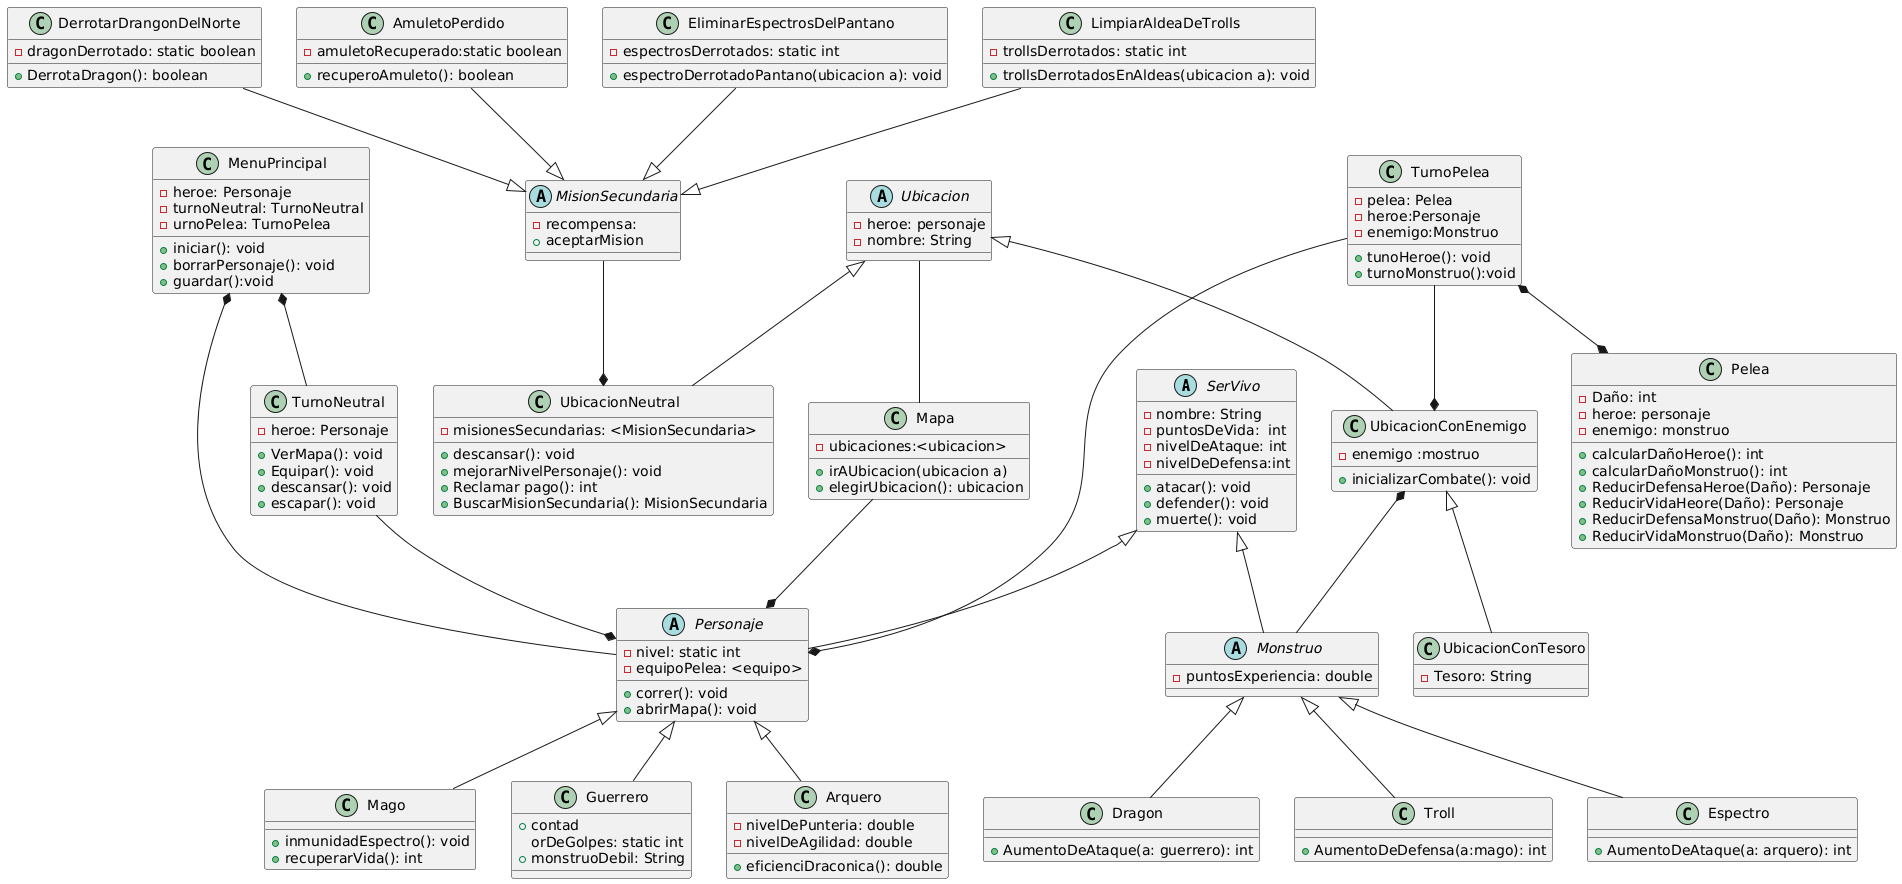

The diagram above was rendered by PlantUML. Its source (embedded in the PNG):
@startuml
abstract SerVivo{
  -nombre: String
  -puntosDeVida:  int
  -nivelDeAtaque: int
  -nivelDeDefensa:int
  +atacar(): void
  +defender(): void
  +muerte(): void
}


abstract Personaje{
  -nivel: static int
  -equipoPelea: <equipo>
  +correr(): void
  +abrirMapa(): void
}

class  Mago{
+inmunidadEspectro(): void
+recuperarVida(): int
}

class Guerrero{
+contad
orDeGolpes: static int
+monstruoDebil: String
}

class Arquero{
 -nivelDePunteria: double
 -nivelDeAgilidad: double 
 +eficienciDraconica(): double
}



SerVivo<|--Personaje
Personaje<|--Guerrero
Personaje<|--Mago
Personaje<|--Arquero

abstract Monstruo{
 -puntosExperiencia: double
}


class Dragon{
 +AumentoDeAtaque(a: guerrero): int
}


class Troll{
  +AumentoDeDefensa(a:mago): int
}


class Espectro{
 +AumentoDeAtaque(a: arquero): int
}


SerVivo<|--Monstruo
Monstruo<|-- Dragon
Monstruo<|--Troll
Monstruo<|--Espectro



class Pelea{
-Daño: int
-heroe: personaje
-enemigo: monstruo
+calcularDañoHeroe(): int
+calcularDañoMonstruo(): int
+ReducirDefensaHeroe(Daño): Personaje
+ReducirVidaHeore(Daño): Personaje
+ReducirDefensaMonstruo(Daño): Monstruo
+ReducirVidaMonstruo(Daño): Monstruo
}
class Mapa{
-ubicaciones:<ubicacion>
+irAUbicacion(ubicacion a)
+elegirUbicacion(): ubicacion 
}


abstract Ubicacion{
  -heroe: personaje
  -nombre: String
}


class UbicacionConTesoro{
  -Tesoro: String
}


class UbicacionConEnemigo{
   -enemigo :mostruo 
   +inicializarCombate(): void  
}


class UbicacionNeutral{
   -misionesSecundarias: <MisionSecundaria>
   +descansar(): void
   +mejorarNivelPersonaje(): void
   +Reclamar pago(): int 
   +BuscarMisionSecundaria(): MisionSecundaria
}

Ubicacion <|-- UbicacionConEnemigo
UbicacionConEnemigo  <|-- UbicacionConTesoro
Ubicacion <|-- UbicacionNeutral
Ubicacion O--O Mapa
UbicacionConEnemigo *-- Monstruo
Mapa O--* Personaje


abstract MisionSecundaria{
  -recompensa:
  +aceptarMision
}


class DerrotarDrangonDelNorte{
  -dragonDerrotado: static boolean
  +DerrotaDragon(): boolean
}


class AmuletoPerdido{
  -amuletoRecuperado:static boolean
  +recuperoAmuleto(): boolean
}


class EliminarEspectrosDelPantano{
  -espectrosDerrotados: static int
  +espectroDerrotadoPantano(ubicacion a): void
}

 
class LimpiarAldeaDeTrolls{
  -trollsDerrotados: static int
  +trollsDerrotadosEnAldeas(ubicacion a): void
}


DerrotarDrangonDelNorte--|>MisionSecundaria
AmuletoPerdido--|>MisionSecundaria
EliminarEspectrosDelPantano--|>MisionSecundaria
LimpiarAldeaDeTrolls--|>MisionSecundaria
MisionSecundaria O--* UbicacionNeutral


class TurnoNeutral{
-heroe: Personaje
+VerMapa(): void
+Equipar(): void
+descansar(): void
+escapar(): void
}
TurnoNeutral O--* Personaje
class TurnoPelea{
-pelea: Pelea
-heroe:Personaje
-enemigo:Monstruo
+tunoHeroe(): void
+turnoMonstruo():void
}

TurnoPelea *--* Pelea
TurnoPelea --* Personaje
TurnoPelea --* UbicacionConEnemigo

class MenuPrincipal{
-heroe: Personaje
-turnoNeutral: TurnoNeutral
-urnoPelea: TurnoPelea
+iniciar(): void
+borrarPersonaje(): void
+guardar():void
}
MenuPrincipal *-- Personaje
MenuPrincipal *-- TurnoNeutral
@enduml